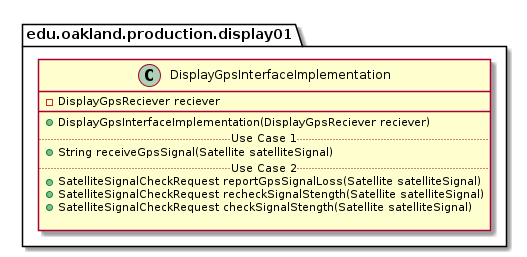

The diagram above was rendered by PlantUML. Its source (embedded in the PNG):
@startuml DisplayGpsInterfaceImplementation


package edu.oakland.production.display01 {
    class DisplayGpsInterfaceImplementation {
        - DisplayGpsReciever reciever
        __
        + DisplayGpsInterfaceImplementation(DisplayGpsReciever reciever)
        .. Use Case 1 ..
        + String receiveGpsSignal(Satellite satelliteSignal)
        .. Use Case 2 ..
        + SatelliteSignalCheckRequest reportGpsSignalLoss(Satellite satelliteSignal)
        + SatelliteSignalCheckRequest recheckSignalStength(Satellite satelliteSignal)
        + SatelliteSignalCheckRequest checkSignalStength(Satellite satelliteSignal)
        
    }
}

@enduml